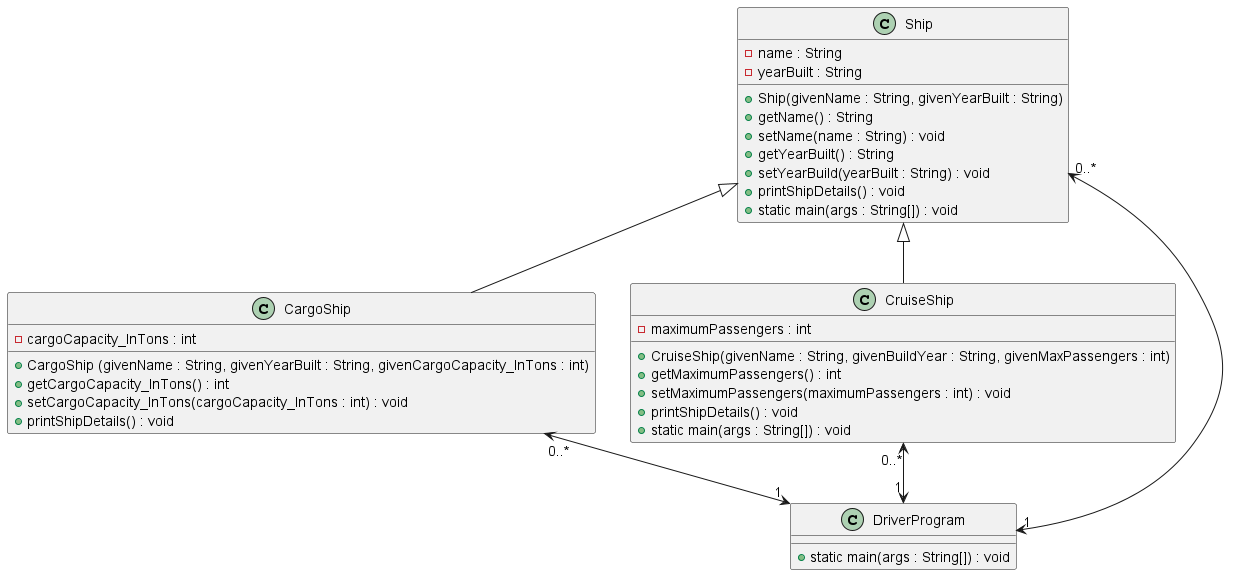

The diagram above was rendered by PlantUML. Its source (embedded in the PNG):
@startuml
'https://plantuml.com/class-diagram

class Ship
{
    - name : String
    - yearBuilt : String

    + Ship(givenName : String, givenYearBuilt : String)
    + getName() : String
    + setName(name : String) : void
    + getYearBuilt() : String
    + setYearBuild(yearBuilt : String) : void
    + printShipDetails() : void
    + static main(args : String[]) : void
}


class CargoShip
{
    - cargoCapacity_InTons : int

    + CargoShip (givenName : String, givenYearBuilt : String, givenCargoCapacity_InTons : int)
    + getCargoCapacity_InTons() : int
    + setCargoCapacity_InTons(cargoCapacity_InTons : int) : void
    + printShipDetails() : void
}

class CruiseShip
{
    - maximumPassengers : int

    + CruiseShip(givenName : String, givenBuildYear : String, givenMaxPassengers : int)
    + getMaximumPassengers() : int
    + setMaximumPassengers(maximumPassengers : int) : void
    + printShipDetails() : void
    + static main(args : String[]) : void
}

class DriverProgram
{
    + static main(args : String[]) : void
}


Ship <|-- CargoShip
Ship <|-- CruiseShip

CargoShip "0..*" <--> "1" DriverProgram
CruiseShip "0..*" <--> "1" DriverProgram
Ship "0..*" <--> "1" DriverProgram



@enduml